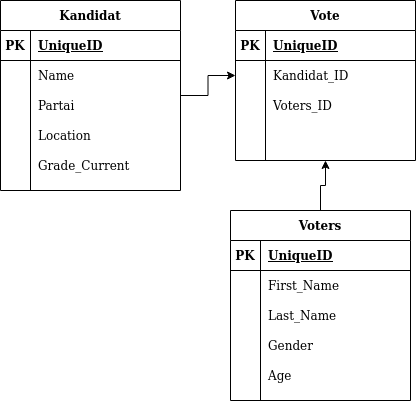

The diagram above was exported from draw.io. Its source (the exported page's mxGraphModel, read from the mxfile embedded in the PNG):
<mxGraphModel dx="1355" dy="776" grid="1" gridSize="10" guides="1" tooltips="1" connect="1" arrows="1" fold="1" page="1" pageScale="1" pageWidth="850" pageHeight="1100" math="0" shadow="0">
  <root>
    <mxCell id="0" />
    <mxCell id="1" parent="0" />
    <mxCell id="oFRcLTAoDAiS_4QPx98R-47" style="edgeStyle=orthogonalEdgeStyle;rounded=0;orthogonalLoop=1;jettySize=auto;html=1;" edge="1" parent="1" source="oFRcLTAoDAiS_4QPx98R-1" target="oFRcLTAoDAiS_4QPx98R-37">
      <mxGeometry relative="1" as="geometry" />
    </mxCell>
    <mxCell id="oFRcLTAoDAiS_4QPx98R-1" value="Kandidat" style="shape=table;startSize=30;container=1;collapsible=1;childLayout=tableLayout;fixedRows=1;rowLines=0;fontStyle=1;align=center;resizeLast=1;" vertex="1" parent="1">
      <mxGeometry x="100" y="110" width="180" height="190" as="geometry" />
    </mxCell>
    <mxCell id="oFRcLTAoDAiS_4QPx98R-2" value="" style="shape=partialRectangle;collapsible=0;dropTarget=0;pointerEvents=0;fillColor=none;top=0;left=0;bottom=1;right=0;points=[[0,0.5],[1,0.5]];portConstraint=eastwest;" vertex="1" parent="oFRcLTAoDAiS_4QPx98R-1">
      <mxGeometry y="30" width="180" height="30" as="geometry" />
    </mxCell>
    <mxCell id="oFRcLTAoDAiS_4QPx98R-3" value="PK" style="shape=partialRectangle;connectable=0;fillColor=none;top=0;left=0;bottom=0;right=0;fontStyle=1;overflow=hidden;" vertex="1" parent="oFRcLTAoDAiS_4QPx98R-2">
      <mxGeometry width="30" height="30" as="geometry" />
    </mxCell>
    <mxCell id="oFRcLTAoDAiS_4QPx98R-4" value="UniqueID" style="shape=partialRectangle;connectable=0;fillColor=none;top=0;left=0;bottom=0;right=0;align=left;spacingLeft=6;fontStyle=5;overflow=hidden;" vertex="1" parent="oFRcLTAoDAiS_4QPx98R-2">
      <mxGeometry x="30" width="150" height="30" as="geometry" />
    </mxCell>
    <mxCell id="oFRcLTAoDAiS_4QPx98R-5" value="" style="shape=partialRectangle;collapsible=0;dropTarget=0;pointerEvents=0;fillColor=none;top=0;left=0;bottom=0;right=0;points=[[0,0.5],[1,0.5]];portConstraint=eastwest;" vertex="1" parent="oFRcLTAoDAiS_4QPx98R-1">
      <mxGeometry y="60" width="180" height="30" as="geometry" />
    </mxCell>
    <mxCell id="oFRcLTAoDAiS_4QPx98R-6" value="" style="shape=partialRectangle;connectable=0;fillColor=none;top=0;left=0;bottom=0;right=0;editable=1;overflow=hidden;" vertex="1" parent="oFRcLTAoDAiS_4QPx98R-5">
      <mxGeometry width="30" height="30" as="geometry" />
    </mxCell>
    <mxCell id="oFRcLTAoDAiS_4QPx98R-7" value="Name" style="shape=partialRectangle;connectable=0;fillColor=none;top=0;left=0;bottom=0;right=0;align=left;spacingLeft=6;overflow=hidden;" vertex="1" parent="oFRcLTAoDAiS_4QPx98R-5">
      <mxGeometry x="30" width="150" height="30" as="geometry" />
    </mxCell>
    <mxCell id="oFRcLTAoDAiS_4QPx98R-8" value="" style="shape=partialRectangle;collapsible=0;dropTarget=0;pointerEvents=0;fillColor=none;top=0;left=0;bottom=0;right=0;points=[[0,0.5],[1,0.5]];portConstraint=eastwest;" vertex="1" parent="oFRcLTAoDAiS_4QPx98R-1">
      <mxGeometry y="90" width="180" height="30" as="geometry" />
    </mxCell>
    <mxCell id="oFRcLTAoDAiS_4QPx98R-9" value="" style="shape=partialRectangle;connectable=0;fillColor=none;top=0;left=0;bottom=0;right=0;editable=1;overflow=hidden;" vertex="1" parent="oFRcLTAoDAiS_4QPx98R-8">
      <mxGeometry width="30" height="30" as="geometry" />
    </mxCell>
    <mxCell id="oFRcLTAoDAiS_4QPx98R-10" value="Partai" style="shape=partialRectangle;connectable=0;fillColor=none;top=0;left=0;bottom=0;right=0;align=left;spacingLeft=6;overflow=hidden;" vertex="1" parent="oFRcLTAoDAiS_4QPx98R-8">
      <mxGeometry x="30" width="150" height="30" as="geometry" />
    </mxCell>
    <mxCell id="oFRcLTAoDAiS_4QPx98R-11" value="" style="shape=partialRectangle;collapsible=0;dropTarget=0;pointerEvents=0;fillColor=none;top=0;left=0;bottom=0;right=0;points=[[0,0.5],[1,0.5]];portConstraint=eastwest;" vertex="1" parent="oFRcLTAoDAiS_4QPx98R-1">
      <mxGeometry y="120" width="180" height="30" as="geometry" />
    </mxCell>
    <mxCell id="oFRcLTAoDAiS_4QPx98R-12" value="" style="shape=partialRectangle;connectable=0;fillColor=none;top=0;left=0;bottom=0;right=0;editable=1;overflow=hidden;" vertex="1" parent="oFRcLTAoDAiS_4QPx98R-11">
      <mxGeometry width="30" height="30" as="geometry" />
    </mxCell>
    <mxCell id="oFRcLTAoDAiS_4QPx98R-13" value="Location" style="shape=partialRectangle;connectable=0;fillColor=none;top=0;left=0;bottom=0;right=0;align=left;spacingLeft=6;overflow=hidden;" vertex="1" parent="oFRcLTAoDAiS_4QPx98R-11">
      <mxGeometry x="30" width="150" height="30" as="geometry" />
    </mxCell>
    <mxCell id="oFRcLTAoDAiS_4QPx98R-14" style="shape=partialRectangle;collapsible=0;dropTarget=0;pointerEvents=0;fillColor=none;top=0;left=0;bottom=0;right=0;points=[[0,0.5],[1,0.5]];portConstraint=eastwest;" vertex="1" parent="oFRcLTAoDAiS_4QPx98R-1">
      <mxGeometry y="150" width="180" height="30" as="geometry" />
    </mxCell>
    <mxCell id="oFRcLTAoDAiS_4QPx98R-15" style="shape=partialRectangle;connectable=0;fillColor=none;top=0;left=0;bottom=0;right=0;editable=1;overflow=hidden;" vertex="1" parent="oFRcLTAoDAiS_4QPx98R-14">
      <mxGeometry width="30" height="30" as="geometry" />
    </mxCell>
    <mxCell id="oFRcLTAoDAiS_4QPx98R-16" value="Grade_Current" style="shape=partialRectangle;connectable=0;fillColor=none;top=0;left=0;bottom=0;right=0;align=left;spacingLeft=6;overflow=hidden;" vertex="1" parent="oFRcLTAoDAiS_4QPx98R-14">
      <mxGeometry x="30" width="150" height="30" as="geometry" />
    </mxCell>
    <mxCell id="oFRcLTAoDAiS_4QPx98R-46" style="edgeStyle=orthogonalEdgeStyle;rounded=0;orthogonalLoop=1;jettySize=auto;html=1;entryX=0.5;entryY=1;entryDx=0;entryDy=0;" edge="1" parent="1" source="oFRcLTAoDAiS_4QPx98R-17" target="oFRcLTAoDAiS_4QPx98R-33">
      <mxGeometry relative="1" as="geometry" />
    </mxCell>
    <mxCell id="oFRcLTAoDAiS_4QPx98R-17" value="Voters" style="shape=table;startSize=30;container=1;collapsible=1;childLayout=tableLayout;fixedRows=1;rowLines=0;fontStyle=1;align=center;resizeLast=1;" vertex="1" parent="1">
      <mxGeometry x="330" y="320" width="180" height="190" as="geometry" />
    </mxCell>
    <mxCell id="oFRcLTAoDAiS_4QPx98R-18" value="" style="shape=partialRectangle;collapsible=0;dropTarget=0;pointerEvents=0;fillColor=none;top=0;left=0;bottom=1;right=0;points=[[0,0.5],[1,0.5]];portConstraint=eastwest;" vertex="1" parent="oFRcLTAoDAiS_4QPx98R-17">
      <mxGeometry y="30" width="180" height="30" as="geometry" />
    </mxCell>
    <mxCell id="oFRcLTAoDAiS_4QPx98R-19" value="PK" style="shape=partialRectangle;connectable=0;fillColor=none;top=0;left=0;bottom=0;right=0;fontStyle=1;overflow=hidden;" vertex="1" parent="oFRcLTAoDAiS_4QPx98R-18">
      <mxGeometry width="30" height="30" as="geometry" />
    </mxCell>
    <mxCell id="oFRcLTAoDAiS_4QPx98R-20" value="UniqueID" style="shape=partialRectangle;connectable=0;fillColor=none;top=0;left=0;bottom=0;right=0;align=left;spacingLeft=6;fontStyle=5;overflow=hidden;" vertex="1" parent="oFRcLTAoDAiS_4QPx98R-18">
      <mxGeometry x="30" width="150" height="30" as="geometry" />
    </mxCell>
    <mxCell id="oFRcLTAoDAiS_4QPx98R-21" value="" style="shape=partialRectangle;collapsible=0;dropTarget=0;pointerEvents=0;fillColor=none;top=0;left=0;bottom=0;right=0;points=[[0,0.5],[1,0.5]];portConstraint=eastwest;" vertex="1" parent="oFRcLTAoDAiS_4QPx98R-17">
      <mxGeometry y="60" width="180" height="30" as="geometry" />
    </mxCell>
    <mxCell id="oFRcLTAoDAiS_4QPx98R-22" value="" style="shape=partialRectangle;connectable=0;fillColor=none;top=0;left=0;bottom=0;right=0;editable=1;overflow=hidden;" vertex="1" parent="oFRcLTAoDAiS_4QPx98R-21">
      <mxGeometry width="30" height="30" as="geometry" />
    </mxCell>
    <mxCell id="oFRcLTAoDAiS_4QPx98R-23" value="First_Name" style="shape=partialRectangle;connectable=0;fillColor=none;top=0;left=0;bottom=0;right=0;align=left;spacingLeft=6;overflow=hidden;" vertex="1" parent="oFRcLTAoDAiS_4QPx98R-21">
      <mxGeometry x="30" width="150" height="30" as="geometry" />
    </mxCell>
    <mxCell id="oFRcLTAoDAiS_4QPx98R-24" value="" style="shape=partialRectangle;collapsible=0;dropTarget=0;pointerEvents=0;fillColor=none;top=0;left=0;bottom=0;right=0;points=[[0,0.5],[1,0.5]];portConstraint=eastwest;" vertex="1" parent="oFRcLTAoDAiS_4QPx98R-17">
      <mxGeometry y="90" width="180" height="30" as="geometry" />
    </mxCell>
    <mxCell id="oFRcLTAoDAiS_4QPx98R-25" value="" style="shape=partialRectangle;connectable=0;fillColor=none;top=0;left=0;bottom=0;right=0;editable=1;overflow=hidden;" vertex="1" parent="oFRcLTAoDAiS_4QPx98R-24">
      <mxGeometry width="30" height="30" as="geometry" />
    </mxCell>
    <mxCell id="oFRcLTAoDAiS_4QPx98R-26" value="Last_Name" style="shape=partialRectangle;connectable=0;fillColor=none;top=0;left=0;bottom=0;right=0;align=left;spacingLeft=6;overflow=hidden;" vertex="1" parent="oFRcLTAoDAiS_4QPx98R-24">
      <mxGeometry x="30" width="150" height="30" as="geometry" />
    </mxCell>
    <mxCell id="oFRcLTAoDAiS_4QPx98R-27" value="" style="shape=partialRectangle;collapsible=0;dropTarget=0;pointerEvents=0;fillColor=none;top=0;left=0;bottom=0;right=0;points=[[0,0.5],[1,0.5]];portConstraint=eastwest;" vertex="1" parent="oFRcLTAoDAiS_4QPx98R-17">
      <mxGeometry y="120" width="180" height="30" as="geometry" />
    </mxCell>
    <mxCell id="oFRcLTAoDAiS_4QPx98R-28" value="" style="shape=partialRectangle;connectable=0;fillColor=none;top=0;left=0;bottom=0;right=0;editable=1;overflow=hidden;" vertex="1" parent="oFRcLTAoDAiS_4QPx98R-27">
      <mxGeometry width="30" height="30" as="geometry" />
    </mxCell>
    <mxCell id="oFRcLTAoDAiS_4QPx98R-29" value="Gender" style="shape=partialRectangle;connectable=0;fillColor=none;top=0;left=0;bottom=0;right=0;align=left;spacingLeft=6;overflow=hidden;" vertex="1" parent="oFRcLTAoDAiS_4QPx98R-27">
      <mxGeometry x="30" width="150" height="30" as="geometry" />
    </mxCell>
    <mxCell id="oFRcLTAoDAiS_4QPx98R-30" style="shape=partialRectangle;collapsible=0;dropTarget=0;pointerEvents=0;fillColor=none;top=0;left=0;bottom=0;right=0;points=[[0,0.5],[1,0.5]];portConstraint=eastwest;" vertex="1" parent="oFRcLTAoDAiS_4QPx98R-17">
      <mxGeometry y="150" width="180" height="30" as="geometry" />
    </mxCell>
    <mxCell id="oFRcLTAoDAiS_4QPx98R-31" style="shape=partialRectangle;connectable=0;fillColor=none;top=0;left=0;bottom=0;right=0;editable=1;overflow=hidden;" vertex="1" parent="oFRcLTAoDAiS_4QPx98R-30">
      <mxGeometry width="30" height="30" as="geometry" />
    </mxCell>
    <mxCell id="oFRcLTAoDAiS_4QPx98R-32" value="Age" style="shape=partialRectangle;connectable=0;fillColor=none;top=0;left=0;bottom=0;right=0;align=left;spacingLeft=6;overflow=hidden;" vertex="1" parent="oFRcLTAoDAiS_4QPx98R-30">
      <mxGeometry x="30" width="150" height="30" as="geometry" />
    </mxCell>
    <mxCell id="oFRcLTAoDAiS_4QPx98R-33" value="Vote" style="shape=table;startSize=30;container=1;collapsible=1;childLayout=tableLayout;fixedRows=1;rowLines=0;fontStyle=1;align=center;resizeLast=1;" vertex="1" parent="1">
      <mxGeometry x="335" y="110" width="180" height="160" as="geometry" />
    </mxCell>
    <mxCell id="oFRcLTAoDAiS_4QPx98R-34" value="" style="shape=partialRectangle;collapsible=0;dropTarget=0;pointerEvents=0;fillColor=none;top=0;left=0;bottom=1;right=0;points=[[0,0.5],[1,0.5]];portConstraint=eastwest;" vertex="1" parent="oFRcLTAoDAiS_4QPx98R-33">
      <mxGeometry y="30" width="180" height="30" as="geometry" />
    </mxCell>
    <mxCell id="oFRcLTAoDAiS_4QPx98R-35" value="PK" style="shape=partialRectangle;connectable=0;fillColor=none;top=0;left=0;bottom=0;right=0;fontStyle=1;overflow=hidden;" vertex="1" parent="oFRcLTAoDAiS_4QPx98R-34">
      <mxGeometry width="30" height="30" as="geometry" />
    </mxCell>
    <mxCell id="oFRcLTAoDAiS_4QPx98R-36" value="UniqueID" style="shape=partialRectangle;connectable=0;fillColor=none;top=0;left=0;bottom=0;right=0;align=left;spacingLeft=6;fontStyle=5;overflow=hidden;" vertex="1" parent="oFRcLTAoDAiS_4QPx98R-34">
      <mxGeometry x="30" width="150" height="30" as="geometry" />
    </mxCell>
    <mxCell id="oFRcLTAoDAiS_4QPx98R-37" value="" style="shape=partialRectangle;collapsible=0;dropTarget=0;pointerEvents=0;fillColor=none;top=0;left=0;bottom=0;right=0;points=[[0,0.5],[1,0.5]];portConstraint=eastwest;" vertex="1" parent="oFRcLTAoDAiS_4QPx98R-33">
      <mxGeometry y="60" width="180" height="30" as="geometry" />
    </mxCell>
    <mxCell id="oFRcLTAoDAiS_4QPx98R-38" value="" style="shape=partialRectangle;connectable=0;fillColor=none;top=0;left=0;bottom=0;right=0;editable=1;overflow=hidden;" vertex="1" parent="oFRcLTAoDAiS_4QPx98R-37">
      <mxGeometry width="30" height="30" as="geometry" />
    </mxCell>
    <mxCell id="oFRcLTAoDAiS_4QPx98R-39" value="Kandidat_ID" style="shape=partialRectangle;connectable=0;fillColor=none;top=0;left=0;bottom=0;right=0;align=left;spacingLeft=6;overflow=hidden;" vertex="1" parent="oFRcLTAoDAiS_4QPx98R-37">
      <mxGeometry x="30" width="150" height="30" as="geometry" />
    </mxCell>
    <mxCell id="oFRcLTAoDAiS_4QPx98R-40" value="" style="shape=partialRectangle;collapsible=0;dropTarget=0;pointerEvents=0;fillColor=none;top=0;left=0;bottom=0;right=0;points=[[0,0.5],[1,0.5]];portConstraint=eastwest;" vertex="1" parent="oFRcLTAoDAiS_4QPx98R-33">
      <mxGeometry y="90" width="180" height="30" as="geometry" />
    </mxCell>
    <mxCell id="oFRcLTAoDAiS_4QPx98R-41" value="" style="shape=partialRectangle;connectable=0;fillColor=none;top=0;left=0;bottom=0;right=0;editable=1;overflow=hidden;" vertex="1" parent="oFRcLTAoDAiS_4QPx98R-40">
      <mxGeometry width="30" height="30" as="geometry" />
    </mxCell>
    <mxCell id="oFRcLTAoDAiS_4QPx98R-42" value="Voters_ID" style="shape=partialRectangle;connectable=0;fillColor=none;top=0;left=0;bottom=0;right=0;align=left;spacingLeft=6;overflow=hidden;" vertex="1" parent="oFRcLTAoDAiS_4QPx98R-40">
      <mxGeometry x="30" width="150" height="30" as="geometry" />
    </mxCell>
    <mxCell id="oFRcLTAoDAiS_4QPx98R-43" value="" style="shape=partialRectangle;collapsible=0;dropTarget=0;pointerEvents=0;fillColor=none;top=0;left=0;bottom=0;right=0;points=[[0,0.5],[1,0.5]];portConstraint=eastwest;" vertex="1" parent="oFRcLTAoDAiS_4QPx98R-33">
      <mxGeometry y="120" width="180" height="30" as="geometry" />
    </mxCell>
    <mxCell id="oFRcLTAoDAiS_4QPx98R-44" value="" style="shape=partialRectangle;connectable=0;fillColor=none;top=0;left=0;bottom=0;right=0;editable=1;overflow=hidden;" vertex="1" parent="oFRcLTAoDAiS_4QPx98R-43">
      <mxGeometry width="30" height="30" as="geometry" />
    </mxCell>
    <mxCell id="oFRcLTAoDAiS_4QPx98R-45" value="" style="shape=partialRectangle;connectable=0;fillColor=none;top=0;left=0;bottom=0;right=0;align=left;spacingLeft=6;overflow=hidden;" vertex="1" parent="oFRcLTAoDAiS_4QPx98R-43">
      <mxGeometry x="30" width="150" height="30" as="geometry" />
    </mxCell>
  </root>
</mxGraphModel>